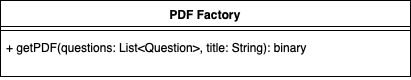

The diagram above was exported from draw.io. Its source (the exported page's mxGraphModel, read from the mxfile embedded in the PNG):
<mxGraphModel dx="1440" dy="779" grid="1" gridSize="10" guides="1" tooltips="1" connect="1" arrows="1" fold="1" page="1" pageScale="1" pageWidth="850" pageHeight="1100" math="0" shadow="0">
  <root>
    <mxCell id="0" />
    <mxCell id="1" parent="0" />
    <mxCell id="i1zXd_uns2a--Xw_n4FS-7" value="PDF Factory" style="swimlane;fontStyle=1;align=center;verticalAlign=top;childLayout=stackLayout;horizontal=1;startSize=26;horizontalStack=0;resizeParent=1;resizeParentMax=0;resizeLast=0;collapsible=1;marginBottom=0;" vertex="1" parent="1">
      <mxGeometry x="150" y="293" width="410" height="76" as="geometry" />
    </mxCell>
    <mxCell id="i1zXd_uns2a--Xw_n4FS-8" value="" style="line;strokeWidth=1;fillColor=none;align=left;verticalAlign=middle;spacingTop=-1;spacingLeft=3;spacingRight=3;rotatable=0;labelPosition=right;points=[];portConstraint=eastwest;" vertex="1" parent="i1zXd_uns2a--Xw_n4FS-7">
      <mxGeometry y="26" width="410" height="8" as="geometry" />
    </mxCell>
    <mxCell id="i1zXd_uns2a--Xw_n4FS-9" value="+ getPDF(questions: List&lt;Question&gt;, title: String): binary" style="text;strokeColor=none;fillColor=none;align=left;verticalAlign=top;spacingLeft=4;spacingRight=4;overflow=hidden;rotatable=0;points=[[0,0.5],[1,0.5]];portConstraint=eastwest;" vertex="1" parent="i1zXd_uns2a--Xw_n4FS-7">
      <mxGeometry y="34" width="410" height="42" as="geometry" />
    </mxCell>
  </root>
</mxGraphModel>